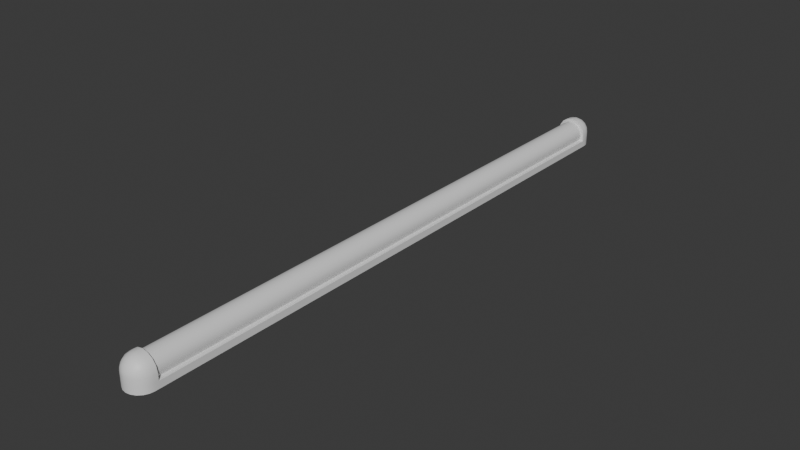 # Source: lamps.blend  (saved by Blender 4.1.24; exported with 4.5.12 LTS)
import bpy
from mathutils import Matrix  # noqa: F401  (used for matrix-valued properties, if any)

bpy.ops.wm.read_factory_settings(use_empty=True)
scene = bpy.context.scene
scene.name = 'Scene'

# ---- collections
col_collection = bpy.data.collections.new('Collection'); scene.collection.children.link(col_collection)

# ---- materials (node trees are filled in below, after node groups)
mat_lamb_corpus = bpy.data.materials.new('lamb_corpus')
mat_lamb_corpus.alpha_threshold = 0.0
mat_lamb_corpus.use_transparent_shadow = False
mat_lamb_corpus.roughness = 0.5
mat_lamb_corpus.line_color = (0.0, 0.0, 0.0, 1.0)
mat_lamp_light = bpy.data.materials.new('lamp_light')
mat_lamp_light.use_transparent_shadow = False

# ---- node groups
ng_smooth_by_angle = bpy.data.node_groups.new('Smooth by Angle', 'GeometryNodeTree')
_s = ng_smooth_by_angle.interface.new_socket(name='Mesh', in_out='OUTPUT', socket_type='NodeSocketGeometry')
_s = ng_smooth_by_angle.interface.new_socket(name='Mesh', in_out='INPUT', socket_type='NodeSocketGeometry')
_s = ng_smooth_by_angle.interface.new_socket(name='Angle', in_out='INPUT', socket_type='NodeSocketFloat')
_s.subtype = 'ANGLE'
_s.default_value = 0.5236
_s.min_value = 0.0
_s.max_value = 3.142
_s.description = 'Maximum face angle for smooth edges'
_s = ng_smooth_by_angle.interface.new_socket(name='Ignore Sharpness', in_out='INPUT', socket_type='NodeSocketBool')
_s.force_non_field = True
ng_smooth_by_angle.is_modifier = True
_N = ng_smooth_by_angle.nodes; _L = ng_smooth_by_angle.links
n0 = _N.new('GeometryNodeSetShadeSmooth'); n0.name = 'Set Shade Smooth'; n0.location = (120, -80)
n0.domain = 'EDGE'
n1 = _N.new('GeometryNodeSetShadeSmooth'); n1.name = 'Set Shade Smooth.001'; n1.location = (300, -80)
n2 = _N.new('NodeGroupOutput'); n2.name = 'Group Output'; n2.location = (480, -80)
n3 = _N.new('GeometryNodeInputMeshEdgeAngle'); n3.name = 'Edge Angle'; n3.location = (-440, -240)
n4 = _N.new('NodeGroupInput'); n4.name = 'Group Input'; n4.location = (-80, -80)
n5 = _N.new('GeometryNodeInputEdgeSmooth'); n5.name = 'Is Edge Smooth'; n5.location = (-260, -120)
n6 = _N.new('GeometryNodeInputShadeSmooth'); n6.name = 'Is Shade Smooth'; n6.location = (-440, -397)
n7 = _N.new('FunctionNodeCompare'); n7.name = 'Compare'; n7.location = (-260, -260)
n7.operation = 'LESS_EQUAL'
n7.inputs[6].default_value = (0.0, 0.0, 0.0, 0.0)
n7.inputs[7].default_value = (0.0, 0.0, 0.0, 0.0)
n8 = _N.new('FunctionNodeBooleanMath'); n8.name = 'Boolean Math.001'; n8.location = (-80, -260)
n9 = _N.new('NodeGroupInput'); n9.name = 'Group Input.001'; n9.location = (-440, -329)
n10 = _N.new('NodeGroupInput'); n10.name = 'Group Input.002'; n10.location = (-259, -189)
n11 = _N.new('FunctionNodeBooleanMath'); n11.name = 'Boolean Math'; n11.location = (-80, -149)
n11.operation = 'OR'
n12 = _N.new('FunctionNodeBooleanMath'); n12.name = 'Boolean Math.002'; n12.location = (-260, -380)
n12.operation = 'OR'
n13 = _N.new('NodeGroupInput'); n13.name = 'Group Input.003'; n13.location = (-440, -460)
_L.new(n3.outputs[0], n7.inputs[0])
_L.new(n1.outputs[0], n2.inputs[0])
_L.new(n9.outputs[1], n7.inputs[1])
_L.new(n7.outputs[0], n8.inputs[0])
_L.new(n4.outputs[0], n0.inputs[0])
_L.new(n0.outputs[0], n1.inputs[0])
_L.new(n8.outputs[0], n0.inputs[2])
_L.new(n10.outputs[2], n11.inputs[1])
_L.new(n5.outputs[0], n11.inputs[0])
_L.new(n11.outputs[0], n0.inputs[1])
_L.new(n13.outputs[2], n12.inputs[1])
_L.new(n6.outputs[0], n12.inputs[0])
_L.new(n12.outputs[0], n8.inputs[1])
n2.is_active_output = True

# ---- material node trees
mat_lamb_corpus.use_nodes = True; mat_lamb_corpus.node_tree.nodes.clear()
_N = mat_lamb_corpus.node_tree.nodes; _L = mat_lamb_corpus.node_tree.links
n0 = _N.new('ShaderNodeOutputMaterial'); n0.name = 'Material Output'; n0.location = (300, 300)
n1 = _N.new('ShaderNodeBsdfPrincipled'); n1.name = 'Principled BSDF'; n1.location = (10, 300)
n1.inputs[3].default_value = 1.45
_L.new(n1.outputs[0], n0.inputs[0])
n0.is_active_output = True
mat_lamp_light.use_nodes = True; mat_lamp_light.node_tree.nodes.clear()
_N = mat_lamp_light.node_tree.nodes; _L = mat_lamp_light.node_tree.links
n0 = _N.new('ShaderNodeBsdfPrincipled'); n0.name = 'Principled BSDF'; n0.location = (10, 300)
n1 = _N.new('ShaderNodeOutputMaterial'); n1.name = 'Material Output'; n1.location = (300, 300)
_L.new(n0.outputs[0], n1.inputs[0])
n1.is_active_output = True

# ---- world
world_world = bpy.data.worlds.new('World'); scene.world = world_world
world_world.use_nodes = True; world_world.node_tree.nodes.clear()
_N = world_world.node_tree.nodes; _L = world_world.node_tree.links
n0 = _N.new('ShaderNodeOutputWorld'); n0.name = 'World Output'; n0.location = (300, 300)
n1 = _N.new('ShaderNodeBackground'); n1.name = 'Background'; n1.location = (10, 300)
n1.inputs[0].default_value = (0.05088, 0.05088, 0.05088, 1.0)
_L.new(n1.outputs[0], n0.inputs[0])
n0.is_active_output = True
world_world.color = (0.05088, 0.05088, 0.05088)
world_world.use_sun_shadow = False
world_world.sun_shadow_jitter_overblur = 0.0

# ---- meshes
me_cube = bpy.data.meshes.new('Cube')
me_cube.from_pydata([(0.02849, 0.9879, 2.328e-10), (0.01498, 0.9948, 2.328e-10), (4.523e-10, 0.9972, 2.328e-10), (-0.04847, 0.9487, 2.328e-10), (-0.0461, 0.9637, 2.328e-10), (-0.03921, 0.9772, 2.328e-10), (-0.02849, 0.9879, 2.328e-10), (-0.01498, 0.9948, 2.328e-10), (4.523e-10, 0.9487, 0.09211), (4.523e-10, 0.9637, 0.08974), (4.523e-10, 0.9772, 0.08285), (4.523e-10, 0.9948, 0.05861), (0.01855, 0.9487, 0.08842), (0.01764, 0.9637, 0.08623), (0.01501, 0.9772, 0.07987), (0.0109, 0.9879, 0.06996), (0.005732, 0.9948, 0.05747), (0.03427, 0.9487, 0.07791), (0.0326, 0.9637, 0.07623), (0.02773, 0.9772, 0.07136), (0.02015, 0.9879, 0.06378), (0.01059, 0.9948, 0.05423), (0.04478, 0.9487, 0.06219), (0.04259, 0.9637, 0.06128), (0.03623, 0.9772, 0.05864), (0.02632, 0.9879, 0.05454), (0.01384, 0.9948, 0.04937), (0.04847, 0.9487, 0.04364), (0.0461, 0.9637, 0.04364), (0.03921, 0.9772, 0.04364), (0.02849, 0.9879, 0.04364), (0.01498, 0.9948, 0.04364), (4.523e-10, 0.9972, 0.04364), (-0.01498, 0.9948, 0.02207), (-0.02849, 0.9879, 0.02207), (-0.03921, 0.9772, 0.02207), (-0.0461, 0.9637, 0.02207), (-0.04847, 0.9487, 0.02207), (4.523e-10, 0.9972, 0.02207), (0.01498, 0.9948, 0.02207), (0.02849, 0.9879, 0.02207), (0.03921, 0.9772, 0.02207), (0.0461, 0.9637, 0.02207), (0.04847, 0.9487, 0.02207), (-0.04847, 0.9487, 0.04364), (-0.0461, 0.9637, 0.04364), (-0.03921, 0.9772, 0.04364), (-0.02849, 0.9879, 0.04364), (-0.01498, 0.9948, 0.04364), (-0.04478, 0.9487, 0.06219), (-0.04259, 0.9637, 0.06128), (-0.03623, 0.9772, 0.05864), (-0.02632, 0.9879, 0.05454), (-0.01384, 0.9948, 0.04937), (-0.01855, 0.9357, 0.08842), (-0.03427, 0.9357, 0.07791), (-0.04478, 0.9357, 0.06219), (-0.04847, 0.9357, 0.04364), (-0.03427, 0.9487, 0.07791), (-0.0326, 0.9637, 0.07623), (-0.02773, 0.9772, 0.07136), (-0.02015, 0.9879, 0.06378), (-0.01059, 0.9948, 0.05423), (0.04847, 0.9357, 0.02207), (-0.04847, 0.9357, 0.02207), (0.04847, 0.9357, 0.04364), (0.04478, 0.9357, 0.06219), (-0.01855, 0.9487, 0.08842), (-0.01764, 0.9637, 0.08623), (-0.01501, 0.9772, 0.07987), (-0.0109, 0.9879, 0.06996), (-0.005732, 0.9948, 0.05747), (0.03427, 0.9357, 0.07791), (0.01855, 0.9357, 0.08842), (4.523e-10, 0.9357, 0.09211), (1.7e-08, 0.9879, 0.07213), (0.0, 0.94, 0.083), (0.01531, 0.94, 0.07996), (0.02828, 0.94, 0.07128), (0.03696, 0.94, 0.05831), (0.04, 0.94, 0.043), (0.03696, 0.94, 0.02769), (0.02828, 0.94, 0.01472), (0.01531, 0.94, 0.006045), (0.0, 0.94, 0.003), (-0.01531, 0.94, 0.006045), (-0.02828, 0.94, 0.01472), (-0.03696, 0.94, 0.02769), (-0.04, 0.94, 0.043), (-0.03696, 0.94, 0.05831), (-0.02828, 0.94, 0.07128), (-0.01531, 0.94, 0.07996), (0.0, 0.0, 0.083), (0.01531, 0.0, 0.07996), (0.02828, 0.0, 0.07128), (0.03696, 0.0, 0.05831), (0.04, 0.0, 0.043), (0.03696, 0.0, 0.02769), (0.02828, 0.0, 0.01472), (0.01531, 0.0, 0.006045), (0.0, 0.0, 0.003), (-0.01531, 0.0, 0.006045), (-0.02828, 0.0, 0.01472), (-0.03696, 0.0, 0.02769), (-0.04, 0.0, 0.043), (-0.03696, 0.0, 0.05831), (-0.02828, 0.0, 0.07128), (-0.01531, 0.0, 0.07996), (0.03921, 0.9772, 2.328e-10), (0.0461, 0.9637, 2.328e-10), (0.04847, 0.9487, 2.328e-10), (0.04847, 0.9357, 2.328e-10), (-0.04847, 0.9357, 2.328e-10), (0.04847, 0.0, 2.328e-10), (-0.04847, 0.0, 2.328e-10), (0.04847, 0.0, 0.02207), (-0.04847, 0.0, 0.02207)], [], [(33, 38, 2, 7), (37, 36, 4, 3), (42, 43, 110, 109), (43, 63, 111, 110), (36, 35, 5, 4), (32, 11, 16), (10, 9, 13, 14), (75, 10, 14, 15), (11, 75, 15, 16), (9, 8, 12, 13), (32, 16, 21), (14, 13, 18, 19), (15, 14, 19, 20), (16, 15, 20, 21), (13, 12, 17, 18), (18, 17, 22, 23), (32, 21, 26), (19, 18, 23, 24), (20, 19, 24, 25), (21, 20, 25, 26), (26, 25, 30, 31), (23, 22, 27, 28), (32, 26, 31), (24, 23, 28, 29), (25, 24, 29, 30), (46, 47, 34, 35), (45, 46, 35, 36), (44, 45, 36, 37), (32, 31, 39, 38), (48, 32, 38, 33), (31, 30, 40, 39), (30, 29, 41, 40), (29, 28, 42, 41), (47, 48, 33, 34), (28, 27, 43, 42), (32, 48, 53), (46, 45, 50, 51), (63, 65, 57, 64), (47, 46, 51, 52), (55, 56, 73), (54, 55, 73), (48, 47, 52, 53), (45, 44, 49, 50), (73, 74, 54), (50, 49, 58, 59), (66, 72, 73), (32, 53, 62), (51, 50, 59, 60), (52, 51, 60, 61), (56, 57, 65, 66), (66, 73, 56), (53, 52, 61, 62), (58, 49, 56, 55), (62, 61, 70, 71), (59, 58, 67, 68), (43, 27, 65, 63), (32, 62, 71), (60, 59, 68, 69), (8, 67, 54, 74), (17, 12, 73, 72), (61, 60, 69, 70), (27, 22, 66, 65), (12, 8, 74, 73), (67, 58, 55, 54), (71, 70, 75, 11), (68, 67, 8, 9), (49, 44, 57, 56), (32, 71, 11), (69, 68, 9, 10), (44, 37, 64, 57), (22, 17, 72, 66), (70, 69, 10, 75), (91, 107, 92, 76), (90, 106, 107, 91), (89, 105, 106, 90), (88, 104, 105, 89), (87, 103, 104, 88), (86, 102, 103, 87), (85, 101, 102, 86), (84, 100, 101, 85), (83, 99, 100, 84), (82, 98, 99, 83), (81, 97, 98, 82), (80, 96, 97, 81), (79, 95, 96, 80), (78, 94, 95, 79), (77, 93, 94, 78), (76, 92, 93, 77), (38, 39, 1, 2), (39, 40, 0, 1), (34, 33, 7, 6), (40, 41, 108, 0), (35, 34, 6, 5), (111, 63, 115, 113), (64, 37, 3, 112), (41, 42, 109, 108), (64, 112, 114, 116), (63, 64, 116, 115)])
me_cube.polygons.foreach_set('use_smooth', [True] * 98)
me_cube.polygons.foreach_set('material_index', [0, 0, 0, 0, 0, 0, 0, 0, 0, 0, 0, 0, 0, 0, 0, 0, 0, 0, 0, 0, 0, 0, 0, 0, 0, 0, 0, 0, 0, 0, 0, 0, 0, 0, 0, 0, 0, 0, 0, 0, 0, 0, 0, 0, 0, 0, 0, 0, 0, 0, 0, 0, 0, 0, 0, 0, 0, 0, 0, 0, 0, 0, 0, 0, 0, 0, 0, 0, 0, 0, 0, 0, 1, 1, 1, 1, 1, 1, 1, 1, 1, 1, 1, 1, 1, 1, 1, 1, 0, 0, 0, 0, 0, 0, 0, 0, 0, 0])
_uv = me_cube.uv_layers.new(name='UVMap')
_uv.uv.foreach_set('vector', [1.0, 0.1, 0.9687, 0.0, 0.9687, 0.0, 1.0, 0.1, 1.0, 0.5, 1.0, 0.4, 1.0, 0.4, 1.0, 0.5, 0.5, 0.4, 0.5, 0.5, 0.5, 0.5, 0.5, 0.4, 0.5, 0.5, 0.5, 0.5, 0.5, 0.5, 0.5, 0.5, 1.0, 0.4, 1.0, 0.3, 1.0, 0.3, 1.0, 0.4, 0.7188, 0.0, 0.75, 0.1, 0.6875, 0.1, 0.75, 0.3, 0.75, 0.4, 0.6875, 0.4, 0.6875, 0.3, 0.75, 0.2, 0.75, 0.3, 0.6875, 0.3, 0.6875, 0.2, 0.75, 0.1, 0.75, 0.2, 0.6875, 0.2, 0.6875, 0.1, 0.75, 0.4, 0.75, 0.5, 0.6875, 0.5, 0.6875, 0.4, 0.6562, 0.0, 0.6875, 0.1, 0.625, 0.1, 0.6875, 0.3, 0.6875, 0.4, 0.625, 0.4, 0.625, 0.3, 0.6875, 0.2, 0.6875, 0.3, 0.625, 0.3, 0.625, 0.2, 0.6875, 0.1, 0.6875, 0.2, 0.625, 0.2, 0.625, 0.1, 0.6875, 0.4, 0.6875, 0.5, 0.625, 0.5, 0.625, 0.4, 0.625, 0.4, 0.625, 0.5, 0.5625, 0.5, 0.5625, 0.4, 0.5938, 0.0, 0.625, 0.1, 0.5625, 0.1, 0.625, 0.3, 0.625, 0.4, 0.5625, 0.4, 0.5625, 0.3, 0.625, 0.2, 0.625, 0.3, 0.5625, 0.3, 0.5625, 0.2, 0.625, 0.1, 0.625, 0.2, 0.5625, 0.2, 0.5625, 0.1, 0.5625, 0.1, 0.5625, 0.2, 0.5, 0.2, 0.5, 0.1, 0.5625, 0.4, 0.5625, 0.5, 0.5, 0.5, 0.5, 0.4, 0.5312, 0.0, 0.5625, 0.1, 0.5, 0.1, 0.5625, 0.3, 0.5625, 0.4, 0.5, 0.4, 0.5, 0.3, 0.5625, 0.2, 0.5625, 0.3, 0.5, 0.3, 0.5, 0.2, 1.0, 0.3, 1.0, 0.2, 1.0, 0.2, 1.0, 0.3, 1.0, 0.4, 1.0, 0.3, 1.0, 0.3, 1.0, 0.4, 1.0, 0.5, 1.0, 0.4, 1.0, 0.4, 1.0, 0.5, 0.5312, 0.0, 0.5, 0.1, 0.5, 0.1, 0.5312, 0.0, 1.0, 0.1, 0.9687, 0.0, 0.9687, 0.0, 1.0, 0.1, 0.5, 0.1, 0.5, 0.2, 0.5, 0.2, 0.5, 0.1, 0.5, 0.2, 0.5, 0.3, 0.5, 0.3, 0.5, 0.2, 0.5, 0.3, 0.5, 0.4, 0.5, 0.4, 0.5, 0.3, 1.0, 0.2, 1.0, 0.1, 1.0, 0.1, 1.0, 0.2, 0.5, 0.4, 0.5, 0.5, 0.5, 0.5, 0.5, 0.4, 0.9687, 0.0, 1.0, 0.1, 0.9375, 0.1, 1.0, 0.3, 1.0, 0.4, 0.9375, 0.4, 0.9375, 0.3, 0.5, 0.5, 0.5, 0.5, 1.0, 0.5, 1.0, 0.5, 1.0, 0.2, 1.0, 0.3, 0.9375, 0.3, 0.9375, 0.2, 0.875, 0.5, 0.9375, 0.5, 0.6875, 0.5, 0.8125, 0.5, 0.875, 0.5, 0.6875, 0.5, 1.0, 0.1, 1.0, 0.2, 0.9375, 0.2, 0.9375, 0.1, 1.0, 0.4, 1.0, 0.5, 0.9375, 0.5, 0.9375, 0.4, 0.6875, 0.5, 0.75, 0.5, 0.8125, 0.5, 0.9375, 0.4, 0.9375, 0.5, 0.875, 0.5, 0.875, 0.4, 0.5625, 0.5, 0.625, 0.5, 0.6875, 0.5, 0.9062, 0.0, 0.9375, 0.1, 0.875, 0.1, 0.9375, 0.3, 0.9375, 0.4, 0.875, 0.4, 0.875, 0.3, 0.9375, 0.2, 0.9375, 0.3, 0.875, 0.3, 0.875, 0.2, 0.9375, 0.5, 1.0, 0.5, 0.5, 0.5, 0.5625, 0.5, 0.5625, 0.5, 0.6875, 0.5, 0.9375, 0.5, 0.9375, 0.1, 0.9375, 0.2, 0.875, 0.2, 0.875, 0.1, 0.875, 0.5, 0.9375, 0.5, 0.9375, 0.5, 0.875, 0.5, 0.875, 0.1, 0.875, 0.2, 0.8125, 0.2, 0.8125, 0.1, 0.875, 0.4, 0.875, 0.5, 0.8125, 0.5, 0.8125, 0.4, 0.5, 0.5, 0.5, 0.5, 0.5, 0.5, 0.5, 0.5, 0.8437, 0.0, 0.875, 0.1, 0.8125, 0.1, 0.875, 0.3, 0.875, 0.4, 0.8125, 0.4, 0.8125, 0.3, 0.75, 0.5, 0.8125, 0.5, 0.8125, 0.5, 0.75, 0.5, 0.625, 0.5, 0.6875, 0.5, 0.6875, 0.5, 0.625, 0.5, 0.875, 0.2, 0.875, 0.3, 0.8125, 0.3, 0.8125, 0.2, 0.5, 0.5, 0.5625, 0.5, 0.5625, 0.5, 0.5, 0.5, 0.6875, 0.5, 0.75, 0.5, 0.75, 0.5, 0.6875, 0.5, 0.8125, 0.5, 0.875, 0.5, 0.875, 0.5, 0.8125, 0.5, 0.8125, 0.1, 0.8125, 0.2, 0.75, 0.2, 0.75, 0.1, 0.8125, 0.4, 0.8125, 0.5, 0.75, 0.5, 0.75, 0.4, 0.9375, 0.5, 1.0, 0.5, 1.0, 0.5, 0.9375, 0.5, 0.7812, 0.0, 0.8125, 0.1, 0.75, 0.1, 0.8125, 0.3, 0.8125, 0.4, 0.75, 0.4, 0.75, 0.3, 1.0, 0.5, 1.0, 0.5, 1.0, 0.5, 1.0, 0.5, 0.5625, 0.5, 0.625, 0.5, 0.625, 0.5, 0.5625, 0.5, 0.8125, 0.2, 0.8125, 0.3, 0.75, 0.3, 0.75, 0.2, 0.0625, 0.0, 0.0625, 0.5, 0.0, 0.5, 0.0, 0.0, 0.125, 0.0, 0.125, 0.5, 0.0625, 0.5, 0.0625, 0.0, 0.1875, 0.0, 0.1875, 0.5, 0.125, 0.5, 0.125, 0.0, 0.25, 0.0, 0.25, 0.5, 0.1875, 0.5, 0.1875, 0.0, 0.3125, 0.0, 0.3125, 0.5, 0.25, 0.5, 0.25, 0.0, 0.375, 0.0, 0.375, 0.5, 0.3125, 0.5, 0.3125, 0.0, 0.4375, 0.0, 0.4375, 0.5, 0.375, 0.5, 0.375, 0.0, 0.5, 0.0, 0.5, 0.5, 0.4375, 0.5, 0.4375, 0.0, 0.5625, 0.0, 0.5625, 0.5, 0.5, 0.5, 0.5, 0.0, 0.625, 0.0, 0.625, 0.5, 0.5625, 0.5, 0.5625, 0.0, 0.6875, 0.0, 0.6875, 0.5, 0.625, 0.5, 0.625, 0.0, 0.75, 0.0, 0.75, 0.5, 0.6875, 0.5, 0.6875, 0.0, 0.8125, 0.0, 0.8125, 0.5, 0.75, 0.5, 0.75, 0.0, 0.875, 0.0, 0.875, 0.5, 0.8125, 0.5, 0.8125, 0.0, 0.9375, 0.0, 0.9375, 0.5, 0.875, 0.5, 0.875, 0.0, 1.0, 0.0, 1.0, 0.5, 0.9375, 0.5, 0.9375, 0.0, 0.5312, 0.0, 0.5, 0.1, 0.5, 0.1, 0.5312, 0.0, 0.5, 0.1, 0.5, 0.2, 0.5, 0.2, 0.5, 0.1, 1.0, 0.2, 1.0, 0.1, 1.0, 0.1, 1.0, 0.2, 0.5, 0.2, 0.5, 0.3, 0.5, 0.3, 0.5, 0.2, 1.0, 0.3, 1.0, 0.2, 1.0, 0.2, 1.0, 0.3, 0.5, 0.5, 0.5, 0.5, 0.5, 0.5, 0.5, 0.5, 1.0, 0.5, 1.0, 0.5, 1.0, 0.5, 1.0, 0.5, 0.5, 0.3, 0.5, 0.4, 0.5, 0.4, 0.5, 0.3, 1.0, 0.5, 1.0, 0.5, 1.0, 0.5, 1.0, 0.5, 0.5, 0.5, 1.0, 0.5, 1.0, 0.5, 0.5, 0.5])
me_cube.materials.append(mat_lamb_corpus)
me_cube.materials.append(mat_lamp_light)
me_cube.use_mirror_vertex_groups = False
me_cube.update()

# ---- objects
ob_lamp_a2m = bpy.data.objects.new('lamp_a2m', me_cube)

# ---- transforms, parenting, visibility, modifiers, constraints
ob_lamp_a2m.location = (0.0, 0.0, 0.0)
ob_lamp_a2m.lock_rotations_4d = False
ob_lamp_a2m.empty_display_type = 'ARROWS'
ob_lamp_a2m.lineart.crease_threshold = 0.0
_m = ob_lamp_a2m.modifiers.new('Mirror', 'MIRROR')
_m.use_axis = (False, True, False)
_m = ob_lamp_a2m.modifiers.new('Smooth by Angle', 'NODES')
_m.node_group = ng_smooth_by_angle
_m.show_group_selector = False

# ---- collection membership
col_collection.objects.link(ob_lamp_a2m)

# ---- scene / render settings (as saved in the file)
scene.frame_start = 1; scene.frame_end = 250; scene.frame_set(1)
scene.render.engine = 'BLENDER_EEVEE_NEXT'
scene.cycles.sampling_pattern = 'TABULATED_SOBOL'
scene.eevee.ray_tracing_options.trace_max_roughness = 0.0
bpy.context.view_layer.update()

# ---- added for rendering (the .blend has no active camera and no usable light): camera, sun
cam_auto = bpy.data.cameras.new('AutoCamera')
cam_auto.lens = 50.0
cam_auto.sensor_width = 36.0
cam_auto.clip_end = 1000.0
ob_auto_camera = bpy.data.objects.new('AutoCamera', cam_auto)
scene.collection.objects.link(ob_auto_camera)
ob_auto_camera.location = (1.84932, -2.21919, 1.52551)
ob_auto_camera.rotation_euler = (1.09748, -7.21219e-08, 0.694738)
scene.camera = ob_auto_camera
light_auto_sun = bpy.data.lights.new('AutoSun', 'SUN')
light_auto_sun.energy = 3.0
light_auto_sun.angle = 0.0523599
ob_auto_sun = bpy.data.objects.new('AutoSun', light_auto_sun)
scene.collection.objects.link(ob_auto_sun)
ob_auto_sun.rotation_euler = (0.872665, 0.174533, 0.523599)
bpy.context.view_layer.update()
